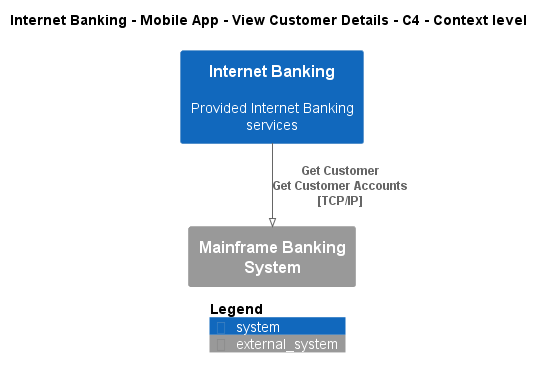

The diagram above was rendered by PlantUML. Its source (embedded in the PNG):
@startuml
!pragma layout smetana
!include ..\..\..\..\..\..\..\.c4s\C4_Context.puml

AddElementTag("c4interflow:lifecycle:new", $bgColor=green, $fontColor=#ffffff, $borderColor=green, $shadowing="False")
AddElementTag("c4interflow:lifecycle:changed", $bgColor=orange, $fontColor=#ffffff, $borderColor=orange, $shadowing="False")
AddElementTag("c4interflow:lifecycle:removed", $bgColor=red, $fontColor=#ffffff, $borderColor=red, $shadowing="False")

AddRelTag("c4interflow:lifecycle:new", $textColor=green, $lineColor=green)
AddRelTag("c4interflow:lifecycle:changed", $textColor=orange, $lineColor=orange)
AddRelTag("c4interflow:lifecycle:removed", $textColor=red, $lineColor=red)

SHOW_PERSON_PORTRAIT()
LAYOUT_TOP_DOWN()

skinparam linetype polyline

title Internet Banking - Mobile App - View Customer Details - C4 - Context level

System(BigBankPlc.SoftwareSystems.InternetBanking, "Internet Banking", "Provided Internet Banking services")
System_Ext(BigBankPlc.SoftwareSystems.MainframeBankingSystem, "Mainframe Banking System", "")

Rel(BigBankPlc.SoftwareSystems.InternetBanking, BigBankPlc.SoftwareSystems.MainframeBankingSystem, "Get Customer\nGet Customer Accounts\n[TCP/IP]", $tags='protocol:tcp/ip')


SHOW_LEGEND()
@enduml